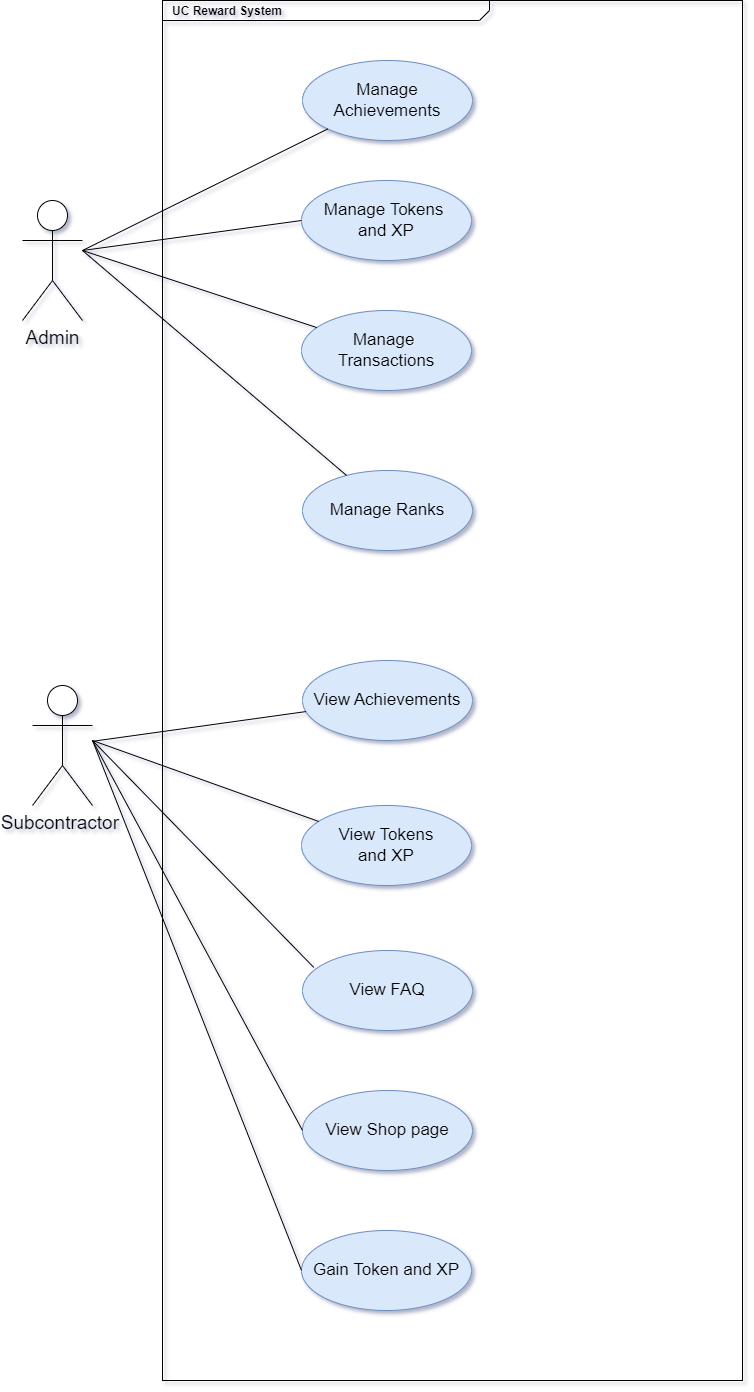

The diagram above was exported from draw.io. Its source (the exported page's mxGraphModel, read from the mxfile embedded in the PNG):
<mxGraphModel dx="1400" dy="1922" grid="1" gridSize="10" guides="1" tooltips="1" connect="1" arrows="1" fold="1" page="1" pageScale="1" pageWidth="827" pageHeight="1169" math="0" shadow="1">
  <root>
    <mxCell id="0" />
    <mxCell id="1" parent="0" />
    <mxCell id="1i9U6djEVJ0SLVaGX6O--1" value="Admin" style="shape=umlActor;verticalLabelPosition=bottom;verticalAlign=top;html=1;outlineConnect=0;fontSize=19;" vertex="1" parent="1">
      <mxGeometry x="50" y="-20" width="60" height="120" as="geometry" />
    </mxCell>
    <mxCell id="1i9U6djEVJ0SLVaGX6O--2" value="&lt;font style=&quot;font-size: 17px;&quot;&gt;Manage Achievements&lt;/font&gt;" style="ellipse;whiteSpace=wrap;html=1;fillColor=#dae8fc;strokeColor=#6c8ebf;" vertex="1" parent="1">
      <mxGeometry x="330" y="-160" width="170" height="80" as="geometry" />
    </mxCell>
    <mxCell id="1i9U6djEVJ0SLVaGX6O--3" value="&lt;font style=&quot;font-size: 17px;&quot;&gt;Manage Tokens&amp;nbsp;&lt;/font&gt;&lt;div&gt;&lt;font style=&quot;font-size: 17px;&quot;&gt;and XP&lt;/font&gt;&lt;/div&gt;" style="ellipse;whiteSpace=wrap;html=1;fillColor=#dae8fc;strokeColor=#6c8ebf;" vertex="1" parent="1">
      <mxGeometry x="329" y="-40" width="170" height="80" as="geometry" />
    </mxCell>
    <mxCell id="1i9U6djEVJ0SLVaGX6O--4" value="&lt;span style=&quot;font-size: 17px;&quot;&gt;Manage&amp;nbsp;&lt;/span&gt;&lt;div&gt;&lt;span style=&quot;font-size: 17px;&quot;&gt;Transactions&lt;/span&gt;&lt;br&gt;&lt;/div&gt;" style="ellipse;whiteSpace=wrap;html=1;fillColor=#dae8fc;strokeColor=#6c8ebf;" vertex="1" parent="1">
      <mxGeometry x="329" y="90" width="170" height="80" as="geometry" />
    </mxCell>
    <mxCell id="1i9U6djEVJ0SLVaGX6O--5" value="&lt;div&gt;&lt;span style=&quot;font-size: 17px;&quot;&gt;Manage Ranks&lt;/span&gt;&lt;br&gt;&lt;/div&gt;" style="ellipse;whiteSpace=wrap;html=1;fillColor=#dae8fc;strokeColor=#6c8ebf;" vertex="1" parent="1">
      <mxGeometry x="330" y="250" width="170" height="80" as="geometry" />
    </mxCell>
    <mxCell id="1i9U6djEVJ0SLVaGX6O--6" value="" style="endArrow=none;html=1;rounded=0;entryX=0;entryY=1;entryDx=0;entryDy=0;" edge="1" parent="1" target="1i9U6djEVJ0SLVaGX6O--2">
      <mxGeometry width="50" height="50" relative="1" as="geometry">
        <mxPoint x="110" y="30" as="sourcePoint" />
        <mxPoint x="440" y="80" as="targetPoint" />
      </mxGeometry>
    </mxCell>
    <mxCell id="1i9U6djEVJ0SLVaGX6O--7" value="" style="endArrow=none;html=1;rounded=0;" edge="1" parent="1" target="1i9U6djEVJ0SLVaGX6O--4">
      <mxGeometry width="50" height="50" relative="1" as="geometry">
        <mxPoint x="110" y="30" as="sourcePoint" />
        <mxPoint x="440" y="80" as="targetPoint" />
      </mxGeometry>
    </mxCell>
    <mxCell id="1i9U6djEVJ0SLVaGX6O--8" value="" style="endArrow=none;html=1;rounded=0;entryX=0;entryY=0.5;entryDx=0;entryDy=0;" edge="1" parent="1" target="1i9U6djEVJ0SLVaGX6O--3">
      <mxGeometry width="50" height="50" relative="1" as="geometry">
        <mxPoint x="110" y="30" as="sourcePoint" />
        <mxPoint x="440" y="80" as="targetPoint" />
      </mxGeometry>
    </mxCell>
    <mxCell id="1i9U6djEVJ0SLVaGX6O--9" value="" style="endArrow=none;html=1;rounded=0;" edge="1" parent="1" target="1i9U6djEVJ0SLVaGX6O--5">
      <mxGeometry width="50" height="50" relative="1" as="geometry">
        <mxPoint x="110" y="30" as="sourcePoint" />
        <mxPoint x="339" y="10" as="targetPoint" />
      </mxGeometry>
    </mxCell>
    <mxCell id="1i9U6djEVJ0SLVaGX6O--10" value="Subcontractor&amp;nbsp;" style="shape=umlActor;verticalLabelPosition=bottom;verticalAlign=top;html=1;outlineConnect=0;fontSize=19;" vertex="1" parent="1">
      <mxGeometry x="60" y="465" width="60" height="120" as="geometry" />
    </mxCell>
    <mxCell id="1i9U6djEVJ0SLVaGX6O--11" value="&lt;div&gt;&lt;span style=&quot;font-size: 17px;&quot;&gt;View&amp;nbsp;&lt;/span&gt;&lt;span style=&quot;background-color: initial; font-size: 17px;&quot;&gt;Achievements&lt;/span&gt;&lt;br&gt;&lt;/div&gt;" style="ellipse;whiteSpace=wrap;html=1;fillColor=#dae8fc;strokeColor=#6c8ebf;" vertex="1" parent="1">
      <mxGeometry x="330" y="440" width="170" height="80" as="geometry" />
    </mxCell>
    <mxCell id="1i9U6djEVJ0SLVaGX6O--12" value="&lt;div&gt;&lt;span style=&quot;font-size: 17px;&quot;&gt;View&amp;nbsp;&lt;/span&gt;&lt;span style=&quot;background-color: initial; font-size: 17px;&quot;&gt;Tokens&lt;/span&gt;&lt;br&gt;&lt;/div&gt;&lt;div&gt;&lt;span style=&quot;background-color: initial; font-size: 17px;&quot;&gt;and XP&lt;/span&gt;&lt;/div&gt;" style="ellipse;whiteSpace=wrap;html=1;fillColor=#dae8fc;strokeColor=#6c8ebf;" vertex="1" parent="1">
      <mxGeometry x="329" y="585" width="170" height="80" as="geometry" />
    </mxCell>
    <mxCell id="1i9U6djEVJ0SLVaGX6O--13" value="&lt;div&gt;&lt;span style=&quot;font-size: 17px;&quot;&gt;View FAQ&lt;/span&gt;&lt;/div&gt;" style="ellipse;whiteSpace=wrap;html=1;fillColor=#dae8fc;strokeColor=#6c8ebf;" vertex="1" parent="1">
      <mxGeometry x="330" y="730" width="170" height="80" as="geometry" />
    </mxCell>
    <mxCell id="1i9U6djEVJ0SLVaGX6O--14" value="&lt;div&gt;&lt;span style=&quot;font-size: 17px;&quot;&gt;View Shop page&lt;/span&gt;&lt;/div&gt;" style="ellipse;whiteSpace=wrap;html=1;fillColor=#dae8fc;strokeColor=#6c8ebf;" vertex="1" parent="1">
      <mxGeometry x="330" y="870" width="170" height="80" as="geometry" />
    </mxCell>
    <mxCell id="1i9U6djEVJ0SLVaGX6O--15" value="&lt;div&gt;&lt;span style=&quot;font-size: 17px;&quot;&gt;Gain Token and XP&lt;/span&gt;&lt;/div&gt;" style="ellipse;whiteSpace=wrap;html=1;fillColor=#dae8fc;strokeColor=#6c8ebf;" vertex="1" parent="1">
      <mxGeometry x="329" y="1010" width="170" height="80" as="geometry" />
    </mxCell>
    <mxCell id="1i9U6djEVJ0SLVaGX6O--16" value="" style="endArrow=none;html=1;rounded=0;" edge="1" parent="1" source="1i9U6djEVJ0SLVaGX6O--10" target="1i9U6djEVJ0SLVaGX6O--11">
      <mxGeometry width="50" height="50" relative="1" as="geometry">
        <mxPoint x="120" y="40" as="sourcePoint" />
        <mxPoint x="365" y="-82" as="targetPoint" />
      </mxGeometry>
    </mxCell>
    <mxCell id="1i9U6djEVJ0SLVaGX6O--17" value="" style="endArrow=none;html=1;rounded=0;" edge="1" parent="1" target="1i9U6djEVJ0SLVaGX6O--12">
      <mxGeometry width="50" height="50" relative="1" as="geometry">
        <mxPoint x="120" y="520" as="sourcePoint" />
        <mxPoint x="343" y="501" as="targetPoint" />
      </mxGeometry>
    </mxCell>
    <mxCell id="1i9U6djEVJ0SLVaGX6O--18" value="" style="endArrow=none;html=1;rounded=0;entryX=0.066;entryY=0.211;entryDx=0;entryDy=0;entryPerimeter=0;" edge="1" parent="1" target="1i9U6djEVJ0SLVaGX6O--13">
      <mxGeometry width="50" height="50" relative="1" as="geometry">
        <mxPoint x="120" y="520" as="sourcePoint" />
        <mxPoint x="353" y="511" as="targetPoint" />
      </mxGeometry>
    </mxCell>
    <mxCell id="1i9U6djEVJ0SLVaGX6O--19" value="" style="endArrow=none;html=1;rounded=0;entryX=0;entryY=0.5;entryDx=0;entryDy=0;" edge="1" parent="1" target="1i9U6djEVJ0SLVaGX6O--14">
      <mxGeometry width="50" height="50" relative="1" as="geometry">
        <mxPoint x="120" y="520" as="sourcePoint" />
        <mxPoint x="363" y="521" as="targetPoint" />
      </mxGeometry>
    </mxCell>
    <mxCell id="1i9U6djEVJ0SLVaGX6O--20" value="" style="endArrow=none;html=1;rounded=0;entryX=0;entryY=0.5;entryDx=0;entryDy=0;" edge="1" parent="1" target="1i9U6djEVJ0SLVaGX6O--15">
      <mxGeometry width="50" height="50" relative="1" as="geometry">
        <mxPoint x="120" y="520" as="sourcePoint" />
        <mxPoint x="373" y="531" as="targetPoint" />
      </mxGeometry>
    </mxCell>
    <mxCell id="1i9U6djEVJ0SLVaGX6O--138" value="&lt;p style=&quot;margin: 0px ; margin-top: 4px ; margin-left: 10px ; text-align: left&quot;&gt;&lt;b&gt;UC Reward System&lt;/b&gt;&lt;br&gt;&lt;/p&gt;" style="html=1;strokeWidth=1;shape=mxgraph.sysml.package;html=1;overflow=fill;whiteSpace=wrap;fillColor=none;gradientColor=none;fontSize=12;align=center;labelX=327.64;" vertex="1" parent="1">
      <mxGeometry x="190" y="-220" width="580" height="1380" as="geometry" />
    </mxCell>
  </root>
</mxGraphModel>